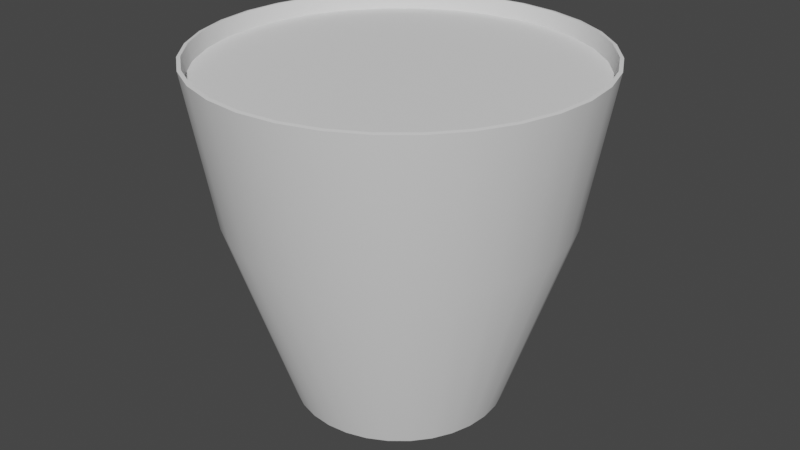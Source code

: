 # Source: bucket_noHandle.blend  (saved by Blender 3.4.6; exported with 4.5.12 LTS)
import bpy
from mathutils import Matrix  # noqa: F401  (used for matrix-valued properties, if any)

bpy.ops.wm.read_factory_settings(use_empty=True)
scene = bpy.context.scene
scene.name = 'Scene'

# ---- collections
col_collection = bpy.data.collections.new('Collection'); scene.collection.children.link(col_collection)

# ---- node groups
ng_auto_smooth = bpy.data.node_groups.new('Auto Smooth', 'GeometryNodeTree')
_s = ng_auto_smooth.interface.new_socket(name='Geometry', in_out='OUTPUT', socket_type='NodeSocketGeometry')
_s = ng_auto_smooth.interface.new_socket(name='Geometry', in_out='INPUT', socket_type='NodeSocketGeometry')
_s = ng_auto_smooth.interface.new_socket(name='Angle', in_out='INPUT', socket_type='NodeSocketFloat')
_s.subtype = 'ANGLE'
_s.min_value = 0.0
_s.max_value = 3.142
ng_auto_smooth.is_modifier = True
_N = ng_auto_smooth.nodes; _L = ng_auto_smooth.links
n0 = _N.new('NodeGroupOutput'); n0.name = 'Group Output'; n0.location = (480, -100)
n1 = _N.new('NodeGroupInput'); n1.name = 'Group Input'; n1.location = (-420, -300)
n2 = _N.new('NodeGroupInput'); n2.name = 'Group Input.001'; n2.location = (-60, -100)
n3 = _N.new('GeometryNodeSetShadeSmooth'); n3.name = 'Set Shade Smooth'; n3.location = (120, -100)
n3.domain = 'EDGE'
n4 = _N.new('GeometryNodeSetShadeSmooth'); n4.name = 'Set Shade Smooth.001'; n4.location = (300, -100)
n5 = _N.new('GeometryNodeInputMeshEdgeAngle'); n5.name = 'Edge Angle'; n5.location = (-420, -220)
n6 = _N.new('GeometryNodeInputEdgeSmooth'); n6.name = 'Is Edge Smooth'; n6.location = (-60, -160)
n7 = _N.new('GeometryNodeInputShadeSmooth'); n7.name = 'Is Face Smooth'; n7.location = (-240, -340)
n8 = _N.new('FunctionNodeBooleanMath'); n8.name = 'Boolean Math'; n8.location = (-60, -220)
n9 = _N.new('FunctionNodeCompare'); n9.name = 'Compare'; n9.location = (-240, -180)
n9.operation = 'LESS_EQUAL'
_L.new(n5.outputs[0], n9.inputs[0])
_L.new(n4.outputs[0], n0.inputs[0])
_L.new(n1.outputs[1], n9.inputs[1])
_L.new(n9.outputs[0], n8.inputs[0])
_L.new(n7.outputs[0], n8.inputs[1])
_L.new(n2.outputs[0], n3.inputs[0])
_L.new(n6.outputs[0], n3.inputs[1])
_L.new(n3.outputs[0], n4.inputs[0])
_L.new(n8.outputs[0], n3.inputs[2])
n0.is_active_output = True

# ---- world
world_world = bpy.data.worlds.new('World'); scene.world = world_world
world_world.use_nodes = True; world_world.node_tree.nodes.clear()
_N = world_world.node_tree.nodes; _L = world_world.node_tree.links
n0 = _N.new('ShaderNodeOutputWorld'); n0.name = 'World Output'; n0.location = (300, 300)
n1 = _N.new('ShaderNodeBackground'); n1.name = 'Background'; n1.location = (10, 300)
n1.inputs[0].default_value = (0.05088, 0.05088, 0.05088, 1.0)
_L.new(n1.outputs[0], n0.inputs[0])
n0.is_active_output = True
world_world.color = (0.05088, 0.05088, 0.05088)
world_world.use_sun_shadow = False
world_world.sun_shadow_jitter_overblur = 0.0

# ---- meshes
me_circle = bpy.data.meshes.new('Circle')
me_circle.from_pydata([(-5.123e-09, 0.5769, 0.0), (-0.1125, 0.5658, 0.0), (-0.2208, 0.533, 0.0), (-0.3205, 0.4797, 0.0), (-0.4079, 0.4079, 0.0), (-0.4797, 0.3205, 0.0), (-0.533, 0.2208, 0.0), (-0.5658, 0.1125, 0.0), (-0.5769, 6.305e-09, 0.0), (-0.5658, -0.1125, 0.0), (-0.533, -0.2208, 0.0), (-0.4797, -0.3205, 0.0), (-0.4079, -0.4079, 0.0), (-0.3205, -0.4797, 0.0), (-0.2208, -0.533, 0.0), (-0.1125, -0.5658, 0.0), (-5.123e-09, -0.5769, 0.0), (0.1125, -0.5658, 0.0), (0.2208, -0.533, 0.0), (0.3205, -0.4797, 0.0), (0.4079, -0.4079, 0.0), (0.4797, -0.3205, 0.0), (0.533, -0.2208, 0.0), (0.5658, -0.1125, 0.0), (0.5769, 6.305e-09, 0.0), (0.5658, 0.1125, 0.0), (0.533, 0.2208, 0.0), (0.4797, 0.3205, 0.0), (0.4079, 0.4079, 0.0), (0.3205, 0.4797, 0.0), (0.2208, 0.533, 0.0), (0.1125, 0.5658, 0.0), (6.855e-10, 1.057, 1.876), (-0.2061, 1.036, 1.876), (-0.4044, 0.9762, 1.876), (-0.587, 0.8785, 1.876), (-0.7471, 0.7471, 1.876), (-0.8785, 0.587, 1.876), (-0.9762, 0.4044, 1.876), (-1.036, 0.2061, 1.876), (-1.057, -8.437e-10, 1.876), (-1.036, -0.2061, 1.876), (-0.9762, -0.4044, 1.876), (-0.8785, -0.587, 1.876), (-0.7471, -0.7471, 1.876), (-0.587, -0.8785, 1.876), (-0.4044, -0.9762, 1.876), (-0.2061, -1.036, 1.876), (6.855e-10, -1.057, 1.876), (0.2061, -1.036, 1.876), (0.4044, -0.9762, 1.876), (0.587, -0.8785, 1.876), (0.7471, -0.7471, 1.876), (0.8785, -0.587, 1.876), (0.9762, -0.4044, 1.876), (1.036, -0.2061, 1.876), (1.057, -8.437e-10, 1.876), (1.036, 0.2061, 1.876), (0.9762, 0.4044, 1.876), (0.8785, 0.587, 1.876), (0.7471, 0.7471, 1.876), (0.587, 0.8785, 1.876), (0.4044, 0.9762, 1.876), (0.2061, 1.036, 1.876), (-0.6494, -0.6494, 1.049), (-0.5102, -0.7636, 1.049), (0.8485, 0.3515, 1.049), (0.7636, 0.5102, 1.049), (-0.3515, -0.8485, 1.049), (-2.791e-09, 0.9184, 1.049), (-0.1792, 0.9007, 1.049), (0.6494, 0.6494, 1.049), (-0.1792, -0.9007, 1.049), (-0.3515, 0.8485, 1.049), (0.5102, 0.7636, 1.049), (-2.791e-09, -0.9184, 1.049), (-0.5102, 0.7636, 1.049), (0.3515, 0.8485, 1.049), (0.1792, -0.9007, 1.049), (-0.6494, 0.6494, 1.049), (0.1792, 0.9007, 1.049), (0.3515, -0.8485, 1.049), (-0.7636, 0.5102, 1.049), (0.5102, -0.7636, 1.049), (-0.8485, 0.3515, 1.049), (0.6494, -0.6494, 1.049), (-0.9007, 0.1792, 1.049), (0.7636, -0.5102, 1.049), (-0.9184, 2.298e-09, 1.049), (0.8485, -0.3515, 1.049), (-0.9007, -0.1792, 1.049), (0.9007, -0.1792, 1.049), (-0.8485, -0.3515, 1.049), (0.9184, 2.298e-09, 1.049), (-0.7636, -0.5102, 1.049), (0.9007, 0.1792, 1.049)], [], [(65, 64, 44, 45), (67, 66, 58, 59), (68, 65, 45, 46), (70, 69, 32, 33), (71, 67, 59, 60), (72, 68, 46, 47), (73, 70, 33, 34), (74, 71, 60, 61), (75, 72, 47, 48), (76, 73, 34, 35), (77, 74, 61, 62), (78, 75, 48, 49), (79, 76, 35, 36), (80, 77, 62, 63), (81, 78, 49, 50), (82, 79, 36, 37), (69, 80, 63, 32), (83, 81, 50, 51), (84, 82, 37, 38), (85, 83, 51, 52), (86, 84, 38, 39), (87, 85, 52, 53), (88, 86, 39, 40), (89, 87, 53, 54), (90, 88, 40, 41), (91, 89, 54, 55), (92, 90, 41, 42), (93, 91, 55, 56), (94, 92, 42, 43), (95, 93, 56, 57), (64, 94, 43, 44), (66, 95, 57, 58), (1, 2, 3, 4, 5, 6, 7, 8, 9, 10, 11, 12, 13, 14, 15, 16, 17, 18, 19, 20, 21, 22, 23, 24, 25, 26, 27, 28, 29, 30, 31, 0), (26, 25, 95, 66), (12, 11, 94, 64), (25, 24, 93, 95), (11, 10, 92, 94), (24, 23, 91, 93), (10, 9, 90, 92), (23, 22, 89, 91), (9, 8, 88, 90), (22, 21, 87, 89), (8, 7, 86, 88), (21, 20, 85, 87), (7, 6, 84, 86), (20, 19, 83, 85), (6, 5, 82, 84), (19, 18, 81, 83), (0, 31, 80, 69), (5, 4, 79, 82), (18, 17, 78, 81), (31, 30, 77, 80), (4, 3, 76, 79), (17, 16, 75, 78), (30, 29, 74, 77), (3, 2, 73, 76), (16, 15, 72, 75), (29, 28, 71, 74), (2, 1, 70, 73), (15, 14, 68, 72), (28, 27, 67, 71), (1, 0, 69, 70), (14, 13, 65, 68), (27, 26, 66, 67), (13, 12, 64, 65)])
me_circle.polygons.foreach_set('use_smooth', [True] * 65)
_uv = me_circle.uv_layers.new(name='UVMap')
_uv.uv.foreach_set('vector', [0.0, 0.0, 0.0, 0.0, 0.0, 0.0, 0.0, 0.0, 0.0, 0.0, 0.0, 0.0, 0.0, 0.0, 0.0, 0.0, 0.0, 0.0, 0.0, 0.0, 0.0, 0.0, 0.0, 0.0, 0.0, 0.0, 0.0, 0.0, 0.0, 0.0, 0.0, 0.0, 0.0, 0.0, 0.0, 0.0, 0.0, 0.0, 0.0, 0.0, 0.0, 0.0, 0.0, 0.0, 0.0, 0.0, 0.0, 0.0, 0.0, 0.0, 0.0, 0.0, 0.0, 0.0, 0.0, 0.0, 0.0, 0.0, 0.0, 0.0, 0.0, 0.0, 0.0, 0.0, 0.0, 0.0, 0.0, 0.0, 0.0, 0.0, 0.0, 0.0, 0.0, 0.0, 0.0, 0.0, 0.0, 0.0, 0.0, 0.0, 0.0, 0.0, 0.0, 0.0, 0.0, 0.0, 0.0, 0.0, 0.0, 0.0, 0.0, 0.0, 0.0, 0.0, 0.0, 0.0, 0.0, 0.0, 0.0, 0.0, 0.0, 0.0, 0.0, 0.0, 0.0, 0.0, 0.0, 0.0, 0.0, 0.0, 0.0, 0.0, 0.0, 0.0, 0.0, 0.0, 0.0, 0.0, 0.0, 0.0, 0.0, 0.0, 0.0, 0.0, 0.0, 0.0, 0.0, 0.0, 0.0, 0.0, 0.0, 0.0, 0.0, 0.0, 0.0, 0.0, 0.0, 0.0, 0.0, 0.0, 0.0, 0.0, 0.0, 0.0, 0.0, 0.0, 0.0, 0.0, 0.0, 0.0, 0.0, 0.0, 0.0, 0.0, 0.0, 0.0, 0.0, 0.0, 0.0, 0.0, 0.0, 0.0, 0.0, 0.0, 0.0, 0.0, 0.0, 0.0, 0.0, 0.0, 0.0, 0.0, 0.0, 0.0, 0.0, 0.0, 0.0, 0.0, 0.0, 0.0, 0.0, 0.0, 0.0, 0.0, 0.0, 0.0, 0.0, 0.0, 0.0, 0.0, 0.0, 0.0, 0.0, 0.0, 0.0, 0.0, 0.0, 0.0, 0.0, 0.0, 0.0, 0.0, 0.0, 0.0, 0.0, 0.0, 0.0, 0.0, 0.0, 0.0, 0.0, 0.0, 0.0, 0.0, 0.0, 0.0, 0.0, 0.0, 0.0, 0.0, 0.0, 0.0, 0.0, 0.0, 0.0, 0.0, 0.0, 0.0, 0.0, 0.0, 0.0, 0.0, 0.0, 0.0, 0.0, 0.0, 0.0, 0.0, 0.0, 0.0, 0.0, 0.0, 0.0, 0.0, 0.0, 0.0, 0.0, 0.0, 0.0, 0.0, 0.0, 0.0, 0.0, 0.0, 0.0, 0.0, 0.0, 0.0, 0.0, 0.0, 0.0, 0.0, 0.0, 0.0, 0.0, 0.0, 0.0, 0.0, 0.0, 0.0, 0.0, 0.0, 0.0, 0.0, 0.0, 0.0, 0.0, 0.0, 0.0, 0.0, 0.0, 0.0, 0.0, 0.0, 0.0, 0.0, 0.0, 0.0, 0.0, 0.0, 0.0, 0.0, 0.0, 0.0, 0.0, 0.0, 0.0, 0.0, 0.0, 0.0, 0.0, 0.0, 0.0, 0.0, 0.0, 0.0, 0.0, 0.0, 0.0, 0.0, 0.0, 0.0, 0.0, 0.0, 0.0, 0.0, 0.0, 0.0, 0.0, 0.0, 0.0, 0.0, 0.0, 0.0, 0.0, 0.0, 0.0, 0.0, 0.0, 0.0, 0.0, 0.0, 0.0, 0.0, 0.0, 0.0, 0.0, 0.0, 0.0, 0.0, 0.0, 0.0, 0.0, 0.0, 0.0, 0.0, 0.0, 0.0, 0.0, 0.0, 0.0, 0.0, 0.0, 0.0, 0.0, 0.0, 0.0, 0.0, 0.0, 0.0, 0.0, 0.0, 0.0, 0.0, 0.0, 0.0, 0.0, 0.0, 0.0, 0.0, 0.0, 0.0, 0.0, 0.0, 0.0, 0.0, 0.0, 0.0, 0.0, 0.0, 0.0, 0.0, 0.0, 0.0, 0.0, 0.0, 0.0, 0.0, 0.0, 0.0, 0.0, 0.0, 0.0, 0.0, 0.0, 0.0, 0.0, 0.0, 0.0, 0.0, 0.0, 0.0, 0.0, 0.0, 0.0, 0.0, 0.0, 0.0, 0.0, 0.0, 0.0, 0.0, 0.0, 0.0, 0.0, 0.0, 0.0, 0.0, 0.0, 0.0, 0.0, 0.0, 0.0, 0.0, 0.0, 0.0, 0.0, 0.0, 0.0, 0.0, 0.0, 0.0, 0.0, 0.0, 0.0, 0.0, 0.0, 0.0, 0.0, 0.0, 0.0, 0.0, 0.0, 0.0, 0.0, 0.0, 0.0, 0.0, 0.0, 0.0, 0.0, 0.0, 0.0, 0.0, 0.0, 0.0, 0.0, 0.0, 0.0, 0.0, 0.0, 0.0, 0.0, 0.0, 0.0, 0.0, 0.0, 0.0, 0.0, 0.0, 0.0, 0.0, 0.0, 0.0, 0.0, 0.0, 0.0, 0.0, 0.0, 0.0, 0.0, 0.0, 0.0, 0.0, 0.0, 0.0, 0.0, 0.0, 0.0, 0.0, 0.0, 0.0, 0.0, 0.0, 0.0, 0.0, 0.0, 0.0, 0.0, 0.0, 0.0, 0.0, 0.0, 0.0, 0.0, 0.0, 0.0, 0.0, 0.0, 0.0, 0.0, 0.0, 0.0, 0.0, 0.0, 0.0, 0.0, 0.0, 0.0, 0.0, 0.0, 0.0, 0.0, 0.0, 0.0, 0.0, 0.0, 0.0, 0.0, 0.0, 0.0, 0.0, 0.0, 0.0, 0.0, 0.0, 0.0, 0.0, 0.0, 0.0, 0.0, 0.0, 0.0, 0.0, 0.0, 0.0, 0.0, 0.0, 0.0, 0.0, 0.0, 0.0, 0.0, 0.0, 0.0, 0.0, 0.0, 0.0, 0.0, 0.0, 0.0, 0.0, 0.0, 0.0, 0.0, 0.0, 0.0, 0.0, 0.0, 0.0, 0.0, 0.0, 0.0, 0.0, 0.0, 0.0])
me_circle.update()
me_circle_001 = bpy.data.meshes.new('Circle.001')
me_circle_001.from_pydata([(0.0, 0.0, 0.0), (0.0, 1.0, 0.0), (-0.1951, 0.9808, 0.0), (-0.3827, 0.9239, 0.0), (-0.5556, 0.8315, 0.0), (-0.7071, 0.7071, 0.0), (-0.8315, 0.5556, 0.0), (-0.9239, 0.3827, 0.0), (-0.9808, 0.1951, 0.0), (-1.0, 0.0, 0.0), (-0.9808, -0.1951, 0.0), (-0.9239, -0.3827, 0.0), (-0.8315, -0.5556, 0.0), (-0.7071, -0.7071, 0.0), (-0.5556, -0.8315, 0.0), (-0.3827, -0.9239, 0.0), (-0.1951, -0.9808, 0.0), (0.0, -1.0, 0.0), (0.1951, -0.9808, 0.0), (0.3827, -0.9239, 0.0), (0.5556, -0.8315, 0.0), (0.7071, -0.7071, 0.0), (0.8315, -0.5556, 0.0), (0.9239, -0.3827, 0.0), (0.9808, -0.1951, 0.0), (1.0, 0.0, 0.0), (0.9808, 0.1951, 0.0), (0.9239, 0.3827, 0.0), (0.8315, 0.5556, 0.0), (0.7071, 0.7071, 0.0), (0.5556, 0.8315, 0.0), (0.3827, 0.9239, 0.0), (0.1951, 0.9808, 0.0), (-0.1463, 0.9856, 0.0), (-0.09755, 0.9904, 0.0), (-0.04877, 0.9952, 0.0), (-0.1463, 0.7356, 0.0), (-0.09755, 0.4904, 0.0), (-0.04877, 0.2452, 0.0), (0.0, 0.25, 0.0), (0.0, 0.5, 0.0), (0.0, 0.75, 0.0), (-0.3358, 0.9381, 0.0), (-0.2889, 0.9523, 0.0), (-0.242, 0.9666, 0.0), (-0.287, 0.6929, 0.0), (-0.1913, 0.4619, 0.0), (-0.09567, 0.231, 0.0), (-0.5123, 0.8546, 0.0), (-0.4691, 0.8777, 0.0), (-0.4259, 0.9008, 0.0), (-0.4167, 0.6236, 0.0), (-0.2778, 0.4157, 0.0), (-0.1389, 0.2079, 0.0), (-0.6692, 0.7382, 0.0), (-0.6313, 0.7693, 0.0), (-0.5935, 0.8004, 0.0), (-0.5303, 0.5303, 0.0), (-0.3536, 0.3536, 0.0), (-0.1768, 0.1768, 0.0), (-0.8004, 0.5935, 0.0), (-0.7693, 0.6313, 0.0), (-0.7382, 0.6692, 0.0), (-0.6236, 0.4167, 0.0), (-0.4157, 0.2778, 0.0), (-0.2079, 0.1389, 0.0), (-0.9008, 0.4259, 0.0), (-0.8777, 0.4691, 0.0), (-0.8546, 0.5123, 0.0), (-0.6929, 0.287, 0.0), (-0.4619, 0.1913, 0.0), (-0.231, 0.09567, 0.0), (-0.9666, 0.242, 0.0), (-0.9523, 0.2889, 0.0), (-0.9381, 0.3358, 0.0), (-0.7356, 0.1463, 0.0), (-0.4904, 0.09755, 0.0), (-0.2452, 0.04877, 0.0), (-0.9952, 0.04877, 0.0), (-0.9904, 0.09755, 0.0), (-0.9856, 0.1463, 0.0), (-0.75, 0.0, 0.0), (-0.5, 0.0, 0.0), (-0.25, 0.0, 0.0), (-0.9856, -0.1463, 0.0), (-0.9904, -0.09755, 0.0), (-0.9952, -0.04877, 0.0), (-0.7356, -0.1463, 0.0), (-0.4904, -0.09755, 0.0), (-0.2452, -0.04877, 0.0), (-0.9381, -0.3358, 0.0), (-0.9523, -0.2889, 0.0), (-0.9666, -0.242, 0.0), (-0.6929, -0.287, 0.0), (-0.4619, -0.1913, 0.0), (-0.231, -0.09567, 0.0), (-0.8546, -0.5123, 0.0), (-0.8777, -0.4691, 0.0), (-0.9008, -0.4259, 0.0), (-0.6236, -0.4167, 0.0), (-0.4157, -0.2778, 0.0), (-0.2079, -0.1389, 0.0), (-0.7382, -0.6692, 0.0), (-0.7693, -0.6313, 0.0), (-0.8004, -0.5935, 0.0), (-0.5303, -0.5303, 0.0), (-0.3536, -0.3536, 0.0), (-0.1768, -0.1768, 0.0), (-0.5935, -0.8004, 0.0), (-0.6313, -0.7693, 0.0), (-0.6692, -0.7382, 0.0), (-0.4167, -0.6236, 0.0), (-0.2778, -0.4157, 0.0), (-0.1389, -0.2079, 0.0), (-0.4259, -0.9008, 0.0), (-0.4691, -0.8777, 0.0), (-0.5123, -0.8546, 0.0), (-0.287, -0.6929, 0.0), (-0.1913, -0.4619, 0.0), (-0.09567, -0.231, 0.0), (-0.242, -0.9666, 0.0), (-0.2889, -0.9523, 0.0), (-0.3358, -0.9381, 0.0), (-0.1463, -0.7356, 0.0), (-0.09755, -0.4904, 0.0), (-0.04877, -0.2452, 0.0), (-0.04877, -0.9952, 0.0), (-0.09755, -0.9904, 0.0), (-0.1463, -0.9856, 0.0), (0.0, -0.75, 0.0), (0.0, -0.5, 0.0), (0.0, -0.25, 0.0), (0.1463, -0.9856, 0.0), (0.09755, -0.9904, 0.0), (0.04877, -0.9952, 0.0), (0.1463, -0.7356, 0.0), (0.09755, -0.4904, 0.0), (0.04877, -0.2452, 0.0), (0.3358, -0.9381, 0.0), (0.2889, -0.9523, 0.0), (0.242, -0.9666, 0.0), (0.287, -0.6929, 0.0), (0.1913, -0.4619, 0.0), (0.09567, -0.231, 0.0), (0.5123, -0.8546, 0.0), (0.4691, -0.8777, 0.0), (0.4259, -0.9008, 0.0), (0.4167, -0.6236, 0.0), (0.2778, -0.4157, 0.0), (0.1389, -0.2079, 0.0), (0.6692, -0.7382, 0.0), (0.6313, -0.7693, 0.0), (0.5935, -0.8004, 0.0), (0.5303, -0.5303, 0.0), (0.3536, -0.3536, 0.0), (0.1768, -0.1768, 0.0), (0.8004, -0.5935, 0.0), (0.7693, -0.6313, 0.0), (0.7382, -0.6692, 0.0), (0.6236, -0.4167, 0.0), (0.4157, -0.2778, 0.0), (0.2079, -0.1389, 0.0), (0.9008, -0.4259, 0.0), (0.8777, -0.4691, 0.0), (0.8546, -0.5123, 0.0), (0.6929, -0.287, 0.0), (0.4619, -0.1913, 0.0), (0.231, -0.09567, 0.0), (0.9666, -0.242, 0.0), (0.9523, -0.2889, 0.0), (0.9381, -0.3358, 0.0), (0.7356, -0.1463, 0.0), (0.4904, -0.09755, 0.0), (0.2452, -0.04877, 0.0), (0.9952, -0.04877, 0.0), (0.9904, -0.09755, 0.0), (0.9856, -0.1463, 0.0), (0.75, 0.0, 0.0), (0.5, 0.0, 0.0), (0.25, 0.0, 0.0), (0.9856, 0.1463, 0.0), (0.9904, 0.09755, 0.0), (0.9952, 0.04877, 0.0), (0.7356, 0.1463, 0.0), (0.4904, 0.09755, 0.0), (0.2452, 0.04877, 0.0), (0.9381, 0.3358, 0.0), (0.9523, 0.2889, 0.0), (0.9666, 0.242, 0.0), (0.6929, 0.287, 0.0), (0.4619, 0.1913, 0.0), (0.231, 0.09567, 0.0), (0.8546, 0.5123, 0.0), (0.8777, 0.4691, 0.0), (0.9008, 0.4259, 0.0), (0.6236, 0.4167, 0.0), (0.4157, 0.2778, 0.0), (0.2079, 0.1389, 0.0), (0.7382, 0.6692, 0.0), (0.7693, 0.6313, 0.0), (0.8004, 0.5935, 0.0), (0.5303, 0.5303, 0.0), (0.3536, 0.3536, 0.0), (0.1768, 0.1768, 0.0), (0.5935, 0.8004, 0.0), (0.6313, 0.7693, 0.0), (0.6692, 0.7382, 0.0), (0.4167, 0.6236, 0.0), (0.2778, 0.4157, 0.0), (0.1389, 0.2079, 0.0), (0.4259, 0.9008, 0.0), (0.4691, 0.8777, 0.0), (0.5123, 0.8546, 0.0), (0.287, 0.6929, 0.0), (0.1913, 0.4619, 0.0), (0.09567, 0.231, 0.0), (0.242, 0.9666, 0.0), (0.2889, 0.9523, 0.0), (0.3358, 0.9381, 0.0), (0.1463, 0.7356, 0.0), (0.09755, 0.4904, 0.0), (0.04877, 0.2452, 0.0), (0.04877, 0.9952, 0.0), (0.09755, 0.9904, 0.0), (0.1463, 0.9856, 0.0), (0.04877, 0.7452, 0.0), (0.04877, 0.4952, 0.0), (0.09755, 0.7404, 0.0), (0.1932, 0.7214, 0.0), (0.1444, 0.4762, 0.0), (0.2401, 0.7071, 0.0), (0.3302, 0.6698, 0.0), (0.2346, 0.4388, 0.0), (0.3735, 0.6467, 0.0), (0.4546, 0.5925, 0.0), (0.3157, 0.3846, 0.0), (0.4924, 0.5614, 0.0), (0.5614, 0.4924, 0.0), (0.3846, 0.3157, 0.0), (0.5925, 0.4546, 0.0), (0.6467, 0.3735, 0.0), (0.4388, 0.2346, 0.0), (0.6698, 0.3302, 0.0), (0.7071, 0.2401, 0.0), (0.4762, 0.1444, 0.0), (0.7214, 0.1932, 0.0), (0.7404, 0.09755, 0.0), (0.4952, 0.04877, 0.0), (0.7452, 0.04877, 0.0), (0.7452, -0.04877, 0.0), (0.4952, -0.04877, 0.0), (0.7404, -0.09755, 0.0), (0.7214, -0.1932, 0.0), (0.4762, -0.1444, 0.0), (0.7071, -0.2401, 0.0), (0.6698, -0.3302, 0.0), (0.4388, -0.2346, 0.0), (0.6467, -0.3735, 0.0), (0.5925, -0.4546, 0.0), (0.3846, -0.3157, 0.0), (0.5614, -0.4924, 0.0), (0.4924, -0.5614, 0.0), (0.3157, -0.3846, 0.0), (0.4546, -0.5925, 0.0), (0.3735, -0.6467, 0.0), (0.2346, -0.4388, 0.0), (0.3302, -0.6698, 0.0), (0.2401, -0.7071, 0.0), (0.1444, -0.4762, 0.0), (0.1932, -0.7214, 0.0), (0.09755, -0.7404, 0.0), (0.04877, -0.4952, 0.0), (0.04877, -0.7452, 0.0), (-0.04877, -0.7452, 0.0), (-0.04877, -0.4952, 0.0), (-0.09755, -0.7404, 0.0), (-0.1932, -0.7214, 0.0), (-0.1444, -0.4762, 0.0), (-0.2401, -0.7071, 0.0), (-0.3302, -0.6698, 0.0), (-0.2346, -0.4388, 0.0), (-0.3735, -0.6467, 0.0), (-0.4546, -0.5925, 0.0), (-0.3157, -0.3846, 0.0), (-0.4924, -0.5614, 0.0), (-0.5614, -0.4924, 0.0), (-0.3846, -0.3157, 0.0), (-0.5925, -0.4546, 0.0), (-0.6467, -0.3735, 0.0), (-0.4388, -0.2346, 0.0), (-0.6698, -0.3302, 0.0), (-0.7071, -0.2401, 0.0), (-0.4762, -0.1444, 0.0), (-0.7214, -0.1932, 0.0), (-0.7404, -0.09755, 0.0), (-0.4952, -0.04877, 0.0), (-0.7452, -0.04877, 0.0), (-0.7452, 0.04877, 0.0), (-0.4952, 0.04877, 0.0), (-0.7404, 0.09755, 0.0), (-0.7214, 0.1932, 0.0), (-0.4762, 0.1444, 0.0), (-0.7071, 0.2401, 0.0), (-0.6698, 0.3302, 0.0), (-0.4388, 0.2346, 0.0), (-0.6467, 0.3735, 0.0), (-0.5925, 0.4546, 0.0), (-0.3846, 0.3157, 0.0), (-0.5614, 0.4924, 0.0), (-0.4924, 0.5614, 0.0), (-0.3157, 0.3846, 0.0), (-0.4546, 0.5925, 0.0), (-0.3735, 0.6467, 0.0), (-0.2346, 0.4388, 0.0), (-0.3302, 0.6698, 0.0), (-0.2401, 0.7071, 0.0), (-0.1444, 0.4762, 0.0), (-0.1932, 0.7214, 0.0), (-0.09755, 0.7404, 0.0), (-0.04877, 0.4952, 0.0), (-0.04877, 0.7452, 0.0)], [], [(0, 39, 38), (0, 38, 47), (0, 47, 53), (0, 53, 59), (0, 59, 65), (0, 65, 71), (0, 71, 77), (0, 77, 83), (0, 83, 89), (0, 89, 95), (0, 95, 101), (0, 101, 107), (0, 107, 113), (0, 113, 119), (0, 119, 125), (0, 125, 131), (0, 131, 137), (0, 137, 143), (0, 143, 149), (0, 149, 155), (0, 155, 161), (0, 161, 167), (0, 167, 173), (0, 173, 179), (0, 179, 185), (0, 185, 191), (0, 191, 197), (0, 197, 203), (0, 203, 209), (0, 209, 215), (0, 215, 221), (0, 221, 39), (41, 222, 1), (40, 225, 41), (39, 226, 40), (41, 225, 222), (225, 223, 222), (40, 226, 225), (226, 227, 225), (225, 227, 223), (227, 224, 223), (39, 221, 226), (221, 220, 226), (226, 220, 227), (220, 219, 227), (227, 219, 224), (219, 32, 224), (219, 216, 32), (220, 228, 219), (221, 229, 220), (219, 228, 216), (228, 217, 216), (220, 229, 228), (229, 230, 228), (228, 230, 217), (230, 218, 217), (221, 215, 229), (215, 214, 229), (229, 214, 230), (214, 213, 230), (230, 213, 218), (213, 31, 218), (213, 210, 31), (214, 231, 213), (215, 232, 214), (213, 231, 210), (231, 211, 210), (214, 232, 231), (232, 233, 231), (231, 233, 211), (233, 212, 211), (215, 209, 232), (209, 208, 232), (232, 208, 233), (208, 207, 233), (233, 207, 212), (207, 30, 212), (207, 204, 30), (208, 234, 207), (209, 235, 208), (207, 234, 204), (234, 205, 204), (208, 235, 234), (235, 236, 234), (234, 236, 205), (236, 206, 205), (209, 203, 235), (203, 202, 235), (235, 202, 236), (202, 201, 236), (236, 201, 206), (201, 29, 206), (201, 198, 29), (202, 237, 201), (203, 238, 202), (201, 237, 198), (237, 199, 198), (202, 238, 237), (238, 239, 237), (237, 239, 199), (239, 200, 199), (203, 197, 238), (197, 196, 238), (238, 196, 239), (196, 195, 239), (239, 195, 200), (195, 28, 200), (195, 192, 28), (196, 240, 195), (197, 241, 196), (195, 240, 192), (240, 193, 192), (196, 241, 240), (241, 242, 240), (240, 242, 193), (242, 194, 193), (197, 191, 241), (191, 190, 241), (241, 190, 242), (190, 189, 242), (242, 189, 194), (189, 27, 194), (189, 186, 27), (190, 243, 189), (191, 244, 190), (189, 243, 186), (243, 187, 186), (190, 244, 243), (244, 245, 243), (243, 245, 187), (245, 188, 187), (191, 185, 244), (185, 184, 244), (244, 184, 245), (184, 183, 245), (245, 183, 188), (183, 26, 188), (183, 180, 26), (184, 246, 183), (185, 247, 184), (183, 246, 180), (246, 181, 180), (184, 247, 246), (247, 248, 246), (246, 248, 181), (248, 182, 181), (185, 179, 247), (179, 178, 247), (247, 178, 248), (178, 177, 248), (248, 177, 182), (177, 25, 182), (177, 174, 25), (178, 249, 177), (179, 250, 178), (177, 249, 174), (249, 175, 174), (178, 250, 249), (250, 251, 249), (249, 251, 175), (251, 176, 175), (179, 173, 250), (173, 172, 250), (250, 172, 251), (172, 171, 251), (251, 171, 176), (171, 24, 176), (171, 168, 24), (172, 252, 171), (173, 253, 172), (171, 252, 168), (252, 169, 168), (172, 253, 252), (253, 254, 252), (252, 254, 169), (254, 170, 169), (173, 167, 253), (167, 166, 253), (253, 166, 254), (166, 165, 254), (254, 165, 170), (165, 23, 170), (165, 162, 23), (166, 255, 165), (167, 256, 166), (165, 255, 162), (255, 163, 162), (166, 256, 255), (256, 257, 255), (255, 257, 163), (257, 164, 163), (167, 161, 256), (161, 160, 256), (256, 160, 257), (160, 159, 257), (257, 159, 164), (159, 22, 164), (159, 156, 22), (160, 258, 159), (161, 259, 160), (159, 258, 156), (258, 157, 156), (160, 259, 258), (259, 260, 258), (258, 260, 157), (260, 158, 157), (161, 155, 259), (155, 154, 259), (259, 154, 260), (154, 153, 260), (260, 153, 158), (153, 21, 158), (153, 150, 21), (154, 261, 153), (155, 262, 154), (153, 261, 150), (261, 151, 150), (154, 262, 261), (262, 263, 261), (261, 263, 151), (263, 152, 151), (155, 149, 262), (149, 148, 262), (262, 148, 263), (148, 147, 263), (263, 147, 152), (147, 20, 152), (147, 144, 20), (148, 264, 147), (149, 265, 148), (147, 264, 144), (264, 145, 144), (148, 265, 264), (265, 266, 264), (264, 266, 145), (266, 146, 145), (149, 143, 265), (143, 142, 265), (265, 142, 266), (142, 141, 266), (266, 141, 146), (141, 19, 146), (141, 138, 19), (142, 267, 141), (143, 268, 142), (141, 267, 138), (267, 139, 138), (142, 268, 267), (268, 269, 267), (267, 269, 139), (269, 140, 139), (143, 137, 268), (137, 136, 268), (268, 136, 269), (136, 135, 269), (269, 135, 140), (135, 18, 140), (135, 132, 18), (136, 270, 135), (137, 271, 136), (135, 270, 132), (270, 133, 132), (136, 271, 270), (271, 272, 270), (270, 272, 133), (272, 134, 133), (137, 131, 271), (131, 130, 271), (271, 130, 272), (130, 129, 272), (272, 129, 134), (129, 17, 134), (129, 126, 17), (130, 273, 129), (131, 274, 130), (129, 273, 126), (273, 127, 126), (130, 274, 273), (274, 275, 273), (273, 275, 127), (275, 128, 127), (131, 125, 274), (125, 124, 274), (274, 124, 275), (124, 123, 275), (275, 123, 128), (123, 16, 128), (123, 120, 16), (124, 276, 123), (125, 277, 124), (123, 276, 120), (276, 121, 120), (124, 277, 276), (277, 278, 276), (276, 278, 121), (278, 122, 121), (125, 119, 277), (119, 118, 277), (277, 118, 278), (118, 117, 278), (278, 117, 122), (117, 15, 122), (117, 114, 15), (118, 279, 117), (119, 280, 118), (117, 279, 114), (279, 115, 114), (118, 280, 279), (280, 281, 279), (279, 281, 115), (281, 116, 115), (119, 113, 280), (113, 112, 280), (280, 112, 281), (112, 111, 281), (281, 111, 116), (111, 14, 116), (111, 108, 14), (112, 282, 111), (113, 283, 112), (111, 282, 108), (282, 109, 108), (112, 283, 282), (283, 284, 282), (282, 284, 109), (284, 110, 109), (113, 107, 283), (107, 106, 283), (283, 106, 284), (106, 105, 284), (284, 105, 110), (105, 13, 110), (105, 102, 13), (106, 285, 105), (107, 286, 106), (105, 285, 102), (285, 103, 102), (106, 286, 285), (286, 287, 285), (285, 287, 103), (287, 104, 103), (107, 101, 286), (101, 100, 286), (286, 100, 287), (100, 99, 287), (287, 99, 104), (99, 12, 104), (99, 96, 12), (100, 288, 99), (101, 289, 100), (99, 288, 96), (288, 97, 96), (100, 289, 288), (289, 290, 288), (288, 290, 97), (290, 98, 97), (101, 95, 289), (95, 94, 289), (289, 94, 290), (94, 93, 290), (290, 93, 98), (93, 11, 98), (93, 90, 11), (94, 291, 93), (95, 292, 94), (93, 291, 90), (291, 91, 90), (94, 292, 291), (292, 293, 291), (291, 293, 91), (293, 92, 91), (95, 89, 292), (89, 88, 292), (292, 88, 293), (88, 87, 293), (293, 87, 92), (87, 10, 92), (87, 84, 10), (88, 294, 87), (89, 295, 88), (87, 294, 84), (294, 85, 84), (88, 295, 294), (295, 296, 294), (294, 296, 85), (296, 86, 85), (89, 83, 295), (83, 82, 295), (295, 82, 296), (82, 81, 296), (296, 81, 86), (81, 9, 86), (81, 78, 9), (82, 297, 81), (83, 298, 82), (81, 297, 78), (297, 79, 78), (82, 298, 297), (298, 299, 297), (297, 299, 79), (299, 80, 79), (83, 77, 298), (77, 76, 298), (298, 76, 299), (76, 75, 299), (299, 75, 80), (75, 8, 80), (75, 72, 8), (76, 300, 75), (77, 301, 76), (75, 300, 72), (300, 73, 72), (76, 301, 300), (301, 302, 300), (300, 302, 73), (302, 74, 73), (77, 71, 301), (71, 70, 301), (301, 70, 302), (70, 69, 302), (302, 69, 74), (69, 7, 74), (69, 66, 7), (70, 303, 69), (71, 304, 70), (69, 303, 66), (303, 67, 66), (70, 304, 303), (304, 305, 303), (303, 305, 67), (305, 68, 67), (71, 65, 304), (65, 64, 304), (304, 64, 305), (64, 63, 305), (305, 63, 68), (63, 6, 68), (63, 60, 6), (64, 306, 63), (65, 307, 64), (63, 306, 60), (306, 61, 60), (64, 307, 306), (307, 308, 306), (306, 308, 61), (308, 62, 61), (65, 59, 307), (59, 58, 307), (307, 58, 308), (58, 57, 308), (308, 57, 62), (57, 5, 62), (57, 54, 5), (58, 309, 57), (59, 310, 58), (57, 309, 54), (309, 55, 54), (58, 310, 309), (310, 311, 309), (309, 311, 55), (311, 56, 55), (59, 53, 310), (53, 52, 310), (310, 52, 311), (52, 51, 311), (311, 51, 56), (51, 4, 56), (51, 48, 4), (52, 312, 51), (53, 313, 52), (51, 312, 48), (312, 49, 48), (52, 313, 312), (313, 314, 312), (312, 314, 49), (314, 50, 49), (53, 47, 313), (47, 46, 313), (313, 46, 314), (46, 45, 314), (314, 45, 50), (45, 3, 50), (45, 42, 3), (46, 315, 45), (47, 316, 46), (45, 315, 42), (315, 43, 42), (46, 316, 315), (316, 317, 315), (315, 317, 43), (317, 44, 43), (47, 38, 316), (38, 37, 316), (316, 37, 317), (37, 36, 317), (317, 36, 44), (36, 2, 44), (36, 33, 2), (37, 318, 36), (38, 319, 37), (36, 318, 33), (318, 34, 33), (37, 319, 318), (319, 320, 318), (318, 320, 34), (320, 35, 34), (38, 39, 319), (39, 40, 319), (319, 40, 320), (40, 41, 320), (320, 41, 35), (41, 1, 35)])
_uv = me_circle_001.uv_layers.new(name='UVMap')
_uv.uv.foreach_set('vector', [0.5, 0.5, 0.5, 0.625, 0.4756, 0.6226, 0.5, 0.5, 0.4756, 0.6226, 0.4522, 0.6155, 0.5, 0.5, 0.4522, 0.6155, 0.4306, 0.6039, 0.5, 0.5, 0.4306, 0.6039, 0.4116, 0.5884, 0.5, 0.5, 0.4116, 0.5884, 0.3961, 0.5694, 0.5, 0.5, 0.3961, 0.5694, 0.3845, 0.5478, 0.5, 0.5, 0.3845, 0.5478, 0.3774, 0.5244, 0.5, 0.5, 0.3774, 0.5244, 0.375, 0.5, 0.5, 0.5, 0.375, 0.5, 0.3774, 0.4756, 0.5, 0.5, 0.3774, 0.4756, 0.3845, 0.4522, 0.5, 0.5, 0.3845, 0.4522, 0.3961, 0.4306, 0.5, 0.5, 0.3961, 0.4306, 0.4116, 0.4116, 0.5, 0.5, 0.4116, 0.4116, 0.4306, 0.3961, 0.5, 0.5, 0.4306, 0.3961, 0.4522, 0.3845, 0.5, 0.5, 0.4522, 0.3845, 0.4756, 0.3774, 0.5, 0.5, 0.4756, 0.3774, 0.5, 0.375, 0.5, 0.5, 0.5, 0.375, 0.5244, 0.3774, 0.5, 0.5, 0.5244, 0.3774, 0.5478, 0.3845, 0.5, 0.5, 0.5478, 0.3845, 0.5694, 0.3961, 0.5, 0.5, 0.5694, 0.3961, 0.5884, 0.4116, 0.5, 0.5, 0.5884, 0.4116, 0.6039, 0.4306, 0.5, 0.5, 0.6039, 0.4306, 0.6155, 0.4522, 0.5, 0.5, 0.6155, 0.4522, 0.6226, 0.4756, 0.5, 0.5, 0.6226, 0.4756, 0.625, 0.5, 0.5, 0.5, 0.625, 0.5, 0.6226, 0.5244, 0.5, 0.5, 0.6226, 0.5244, 0.6155, 0.5478, 0.5, 0.5, 0.6155, 0.5478, 0.6039, 0.5694, 0.5, 0.5, 0.6039, 0.5694, 0.5884, 0.5884, 0.5, 0.5, 0.5884, 0.5884, 0.5694, 0.6039, 0.5, 0.5, 0.5694, 0.6039, 0.5478, 0.6155, 0.5, 0.5, 0.5478, 0.6155, 0.5244, 0.6226, 0.5, 0.5, 0.5244, 0.6226, 0.5, 0.625, 0.5, 0.875, 0.5244, 0.9976, 0.5, 1.0, 0.5, 0.75, 0.5244, 0.8726, 0.5, 0.875, 0.5, 0.625, 0.5244, 0.7476, 0.5, 0.75, 0.5, 0.875, 0.5244, 0.8726, 0.5244, 0.9976, 0.5244, 0.8726, 0.5488, 0.9952, 0.5244, 0.9976, 0.5, 0.75, 0.5244, 0.7476, 0.5244, 0.8726, 0.5244, 0.7476, 0.5488, 0.8702, 0.5244, 0.8726, 0.5244, 0.8726, 0.5488, 0.8702, 0.5488, 0.9952, 0.5488, 0.8702, 0.5732, 0.9928, 0.5488, 0.9952, 0.5, 0.625, 0.5244, 0.6226, 0.5244, 0.7476, 0.5244, 0.6226, 0.5488, 0.7452, 0.5244, 0.7476, 0.5244, 0.7476, 0.5488, 0.7452, 0.5488, 0.8702, 0.5488, 0.7452, 0.5732, 0.8678, 0.5488, 0.8702, 0.5488, 0.8702, 0.5732, 0.8678, 0.5732, 0.9928, 0.5732, 0.8678, 0.5975, 0.9904, 0.5732, 0.9928, 0.5732, 0.8678, 0.621, 0.9833, 0.5975, 0.9904, 0.5488, 0.7452, 0.5966, 0.8607, 0.5732, 0.8678, 0.5244, 0.6226, 0.5722, 0.7381, 0.5488, 0.7452, 0.5732, 0.8678, 0.5966, 0.8607, 0.621, 0.9833, 0.5966, 0.8607, 0.6444, 0.9762, 0.621, 0.9833, 0.5488, 0.7452, 0.5722, 0.7381, 0.5966, 0.8607, 0.5722, 0.7381, 0.6201, 0.8536, 0.5966, 0.8607, 0.5966, 0.8607, 0.6201, 0.8536, 0.6444, 0.9762, 0.6201, 0.8536, 0.6679, 0.9691, 0.6444, 0.9762, 0.5244, 0.6226, 0.5478, 0.6155, 0.5722, 0.7381, 0.5478, 0.6155, 0.5957, 0.731, 0.5722, 0.7381, 0.5722, 0.7381, 0.5957, 0.731, 0.6201, 0.8536, 0.5957, 0.731, 0.6435, 0.8465, 0.6201, 0.8536, 0.6201, 0.8536, 0.6435, 0.8465, 0.6679, 0.9691, 0.6435, 0.8465, 0.6913, 0.9619, 0.6679, 0.9691, 0.6435, 0.8465, 0.713, 0.9504, 0.6913, 0.9619, 0.5957, 0.731, 0.6651, 0.8349, 0.6435, 0.8465, 0.5478, 0.6155, 0.6173, 0.7194, 0.5957, 0.731, 0.6435, 0.8465, 0.6651, 0.8349, 0.713, 0.9504, 0.6651, 0.8349, 0.7346, 0.9388, 0.713, 0.9504, 0.5957, 0.731, 0.6173, 0.7194, 0.6651, 0.8349, 0.6173, 0.7194, 0.6867, 0.8234, 0.6651, 0.8349, 0.6651, 0.8349, 0.6867, 0.8234, 0.7346, 0.9388, 0.6867, 0.8234, 0.7562, 0.9273, 0.7346, 0.9388, 0.5478, 0.6155, 0.5694, 0.6039, 0.6173, 0.7194, 0.5694, 0.6039, 0.6389, 0.7079, 0.6173, 0.7194, 0.6173, 0.7194, 0.6389, 0.7079, 0.6867, 0.8234, 0.6389, 0.7079, 0.7083, 0.8118, 0.6867, 0.8234, 0.6867, 0.8234, 0.7083, 0.8118, 0.7562, 0.9273, 0.7083, 0.8118, 0.7778, 0.9157, 0.7562, 0.9273, 0.7083, 0.8118, 0.7967, 0.9002, 0.7778, 0.9157, 0.6389, 0.7079, 0.7273, 0.7963, 0.7083, 0.8118, 0.5694, 0.6039, 0.6578, 0.6923, 0.6389, 0.7079, 0.7083, 0.8118, 0.7273, 0.7963, 0.7967, 0.9002, 0.7273, 0.7963, 0.8157, 0.8846, 0.7967, 0.9002, 0.6389, 0.7079, 0.6578, 0.6923, 0.7273, 0.7963, 0.6578, 0.6923, 0.7462, 0.7807, 0.7273, 0.7963, 0.7273, 0.7963, 0.7462, 0.7807, 0.8157, 0.8846, 0.7462, 0.7807, 0.8346, 0.8691, 0.8157, 0.8846, 0.5694, 0.6039, 0.5884, 0.5884, 0.6578, 0.6923, 0.5884, 0.5884, 0.6768, 0.6768, 0.6578, 0.6923, 0.6578, 0.6923, 0.6768, 0.6768, 0.7462, 0.7807, 0.6768, 0.6768, 0.7652, 0.7652, 0.7462, 0.7807, 0.7462, 0.7807, 0.7652, 0.7652, 0.8346, 0.8691, 0.7652, 0.7652, 0.8536, 0.8536, 0.8346, 0.8691, 0.7652, 0.7652, 0.8691, 0.8346, 0.8536, 0.8536, 0.6768, 0.6768, 0.7807, 0.7462, 0.7652, 0.7652, 0.5884, 0.5884, 0.6923, 0.6578, 0.6768, 0.6768, 0.7652, 0.7652, 0.7807, 0.7462, 0.8691, 0.8346, 0.7807, 0.7462, 0.8846, 0.8157, 0.8691, 0.8346, 0.6768, 0.6768, 0.6923, 0.6578, 0.7807, 0.7462, 0.6923, 0.6578, 0.7963, 0.7273, 0.7807, 0.7462, 0.7807, 0.7462, 0.7963, 0.7273, 0.8846, 0.8157, 0.7963, 0.7273, 0.9002, 0.7967, 0.8846, 0.8157, 0.5884, 0.5884, 0.6039, 0.5694, 0.6923, 0.6578, 0.6039, 0.5694, 0.7079, 0.6389, 0.6923, 0.6578, 0.6923, 0.6578, 0.7079, 0.6389, 0.7963, 0.7273, 0.7079, 0.6389, 0.8118, 0.7083, 0.7963, 0.7273, 0.7963, 0.7273, 0.8118, 0.7083, 0.9002, 0.7967, 0.8118, 0.7083, 0.9157, 0.7778, 0.9002, 0.7967, 0.8118, 0.7083, 0.9273, 0.7562, 0.9157, 0.7778, 0.7079, 0.6389, 0.8234, 0.6867, 0.8118, 0.7083, 0.6039, 0.5694, 0.7194, 0.6173, 0.7079, 0.6389, 0.8118, 0.7083, 0.8234, 0.6867, 0.9273, 0.7562, 0.8234, 0.6867, 0.9388, 0.7346, 0.9273, 0.7562, 0.7079, 0.6389, 0.7194, 0.6173, 0.8234, 0.6867, 0.7194, 0.6173, 0.8349, 0.6651, 0.8234, 0.6867, 0.8234, 0.6867, 0.8349, 0.6651, 0.9388, 0.7346, 0.8349, 0.6651, 0.9504, 0.713, 0.9388, 0.7346, 0.6039, 0.5694, 0.6155, 0.5478, 0.7194, 0.6173, 0.6155, 0.5478, 0.731, 0.5957, 0.7194, 0.6173, 0.7194, 0.6173, 0.731, 0.5957, 0.8349, 0.6651, 0.731, 0.5957, 0.8465, 0.6435, 0.8349, 0.6651, 0.8349, 0.6651, 0.8465, 0.6435, 0.9504, 0.713, 0.8465, 0.6435, 0.9619, 0.6913, 0.9504, 0.713, 0.8465, 0.6435, 0.9691, 0.6679, 0.9619, 0.6913, 0.731, 0.5957, 0.8536, 0.6201, 0.8465, 0.6435, 0.6155, 0.5478, 0.7381, 0.5722, 0.731, 0.5957, 0.8465, 0.6435, 0.8536, 0.6201, 0.9691, 0.6679, 0.8536, 0.6201, 0.9762, 0.6444, 0.9691, 0.6679, 0.731, 0.5957, 0.7381, 0.5722, 0.8536, 0.6201, 0.7381, 0.5722, 0.8607, 0.5966, 0.8536, 0.6201, 0.8536, 0.6201, 0.8607, 0.5966, 0.9762, 0.6444, 0.8607, 0.5966, 0.9833, 0.621, 0.9762, 0.6444, 0.6155, 0.5478, 0.6226, 0.5244, 0.7381, 0.5722, 0.6226, 0.5244, 0.7452, 0.5488, 0.7381, 0.5722, 0.7381, 0.5722, 0.7452, 0.5488, 0.8607, 0.5966, 0.7452, 0.5488, 0.8678, 0.5732, 0.8607, 0.5966, 0.8607, 0.5966, 0.8678, 0.5732, 0.9833, 0.621, 0.8678, 0.5732, 0.9904, 0.5975, 0.9833, 0.621, 0.8678, 0.5732, 0.9928, 0.5732, 0.9904, 0.5975, 0.7452, 0.5488, 0.8702, 0.5488, 0.8678, 0.5732, 0.6226, 0.5244, 0.7476, 0.5244, 0.7452, 0.5488, 0.8678, 0.5732, 0.8702, 0.5488, 0.9928, 0.5732, 0.8702, 0.5488, 0.9952, 0.5488, 0.9928, 0.5732, 0.7452, 0.5488, 0.7476, 0.5244, 0.8702, 0.5488, 0.7476, 0.5244, 0.8726, 0.5244, 0.8702, 0.5488, 0.8702, 0.5488, 0.8726, 0.5244, 0.9952, 0.5488, 0.8726, 0.5244, 0.9976, 0.5244, 0.9952, 0.5488, 0.6226, 0.5244, 0.625, 0.5, 0.7476, 0.5244, 0.625, 0.5, 0.75, 0.5, 0.7476, 0.5244, 0.7476, 0.5244, 0.75, 0.5, 0.8726, 0.5244, 0.75, 0.5, 0.875, 0.5, 0.8726, 0.5244, 0.8726, 0.5244, 0.875, 0.5, 0.9976, 0.5244, 0.875, 0.5, 1.0, 0.5, 0.9976, 0.5244, 0.875, 0.5, 0.9976, 0.4756, 1.0, 0.5, 0.75, 0.5, 0.8726, 0.4756, 0.875, 0.5, 0.625, 0.5, 0.7476, 0.4756, 0.75, 0.5, 0.875, 0.5, 0.8726, 0.4756, 0.9976, 0.4756, 0.8726, 0.4756, 0.9952, 0.4512, 0.9976, 0.4756, 0.75, 0.5, 0.7476, 0.4756, 0.8726, 0.4756, 0.7476, 0.4756, 0.8702, 0.4512, 0.8726, 0.4756, 0.8726, 0.4756, 0.8702, 0.4512, 0.9952, 0.4512, 0.8702, 0.4512, 0.9928, 0.4268, 0.9952, 0.4512, 0.625, 0.5, 0.6226, 0.4756, 0.7476, 0.4756, 0.6226, 0.4756, 0.7452, 0.4512, 0.7476, 0.4756, 0.7476, 0.4756, 0.7452, 0.4512, 0.8702, 0.4512, 0.7452, 0.4512, 0.8678, 0.4268, 0.8702, 0.4512, 0.8702, 0.4512, 0.8678, 0.4268, 0.9928, 0.4268, 0.8678, 0.4268, 0.9904, 0.4025, 0.9928, 0.4268, 0.8678, 0.4268, 0.9833, 0.379, 0.9904, 0.4025, 0.7452, 0.4512, 0.8607, 0.4034, 0.8678, 0.4268, 0.6226, 0.4756, 0.7381, 0.4278, 0.7452, 0.4512, 0.8678, 0.4268, 0.8607, 0.4034, 0.9833, 0.379, 0.8607, 0.4034, 0.9762, 0.3556, 0.9833, 0.379, 0.7452, 0.4512, 0.7381, 0.4278, 0.8607, 0.4034, 0.7381, 0.4278, 0.8536, 0.3799, 0.8607, 0.4034, 0.8607, 0.4034, 0.8536, 0.3799, 0.9762, 0.3556, 0.8536, 0.3799, 0.9691, 0.3321, 0.9762, 0.3556, 0.6226, 0.4756, 0.6155, 0.4522, 0.7381, 0.4278, 0.6155, 0.4522, 0.731, 0.4043, 0.7381, 0.4278, 0.7381, 0.4278, 0.731, 0.4043, 0.8536, 0.3799, 0.731, 0.4043, 0.8465, 0.3565, 0.8536, 0.3799, 0.8536, 0.3799, 0.8465, 0.3565, 0.9691, 0.3321, 0.8465, 0.3565, 0.9619, 0.3087, 0.9691, 0.3321, 0.8465, 0.3565, 0.9504, 0.287, 0.9619, 0.3087, 0.731, 0.4043, 0.8349, 0.3349, 0.8465, 0.3565, 0.6155, 0.4522, 0.7194, 0.3827, 0.731, 0.4043, 0.8465, 0.3565, 0.8349, 0.3349, 0.9504, 0.287, 0.8349, 0.3349, 0.9388, 0.2654, 0.9504, 0.287, 0.731, 0.4043, 0.7194, 0.3827, 0.8349, 0.3349, 0.7194, 0.3827, 0.8234, 0.3133, 0.8349, 0.3349, 0.8349, 0.3349, 0.8234, 0.3133, 0.9388, 0.2654, 0.8234, 0.3133, 0.9273, 0.2438, 0.9388, 0.2654, 0.6155, 0.4522, 0.6039, 0.4306, 0.7194, 0.3827, 0.6039, 0.4306, 0.7079, 0.3611, 0.7194, 0.3827, 0.7194, 0.3827, 0.7079, 0.3611, 0.8234, 0.3133, 0.7079, 0.3611, 0.8118, 0.2917, 0.8234, 0.3133, 0.8234, 0.3133, 0.8118, 0.2917, 0.9273, 0.2438, 0.8118, 0.2917, 0.9157, 0.2222, 0.9273, 0.2438, 0.8118, 0.2917, 0.9002, 0.2033, 0.9157, 0.2222, 0.7079, 0.3611, 0.7963, 0.2727, 0.8118, 0.2917, 0.6039, 0.4306, 0.6923, 0.3422, 0.7079, 0.3611, 0.8118, 0.2917, 0.7963, 0.2727, 0.9002, 0.2033, 0.7963, 0.2727, 0.8846, 0.1843, 0.9002, 0.2033, 0.7079, 0.3611, 0.6923, 0.3422, 0.7963, 0.2727, 0.6923, 0.3422, 0.7807, 0.2538, 0.7963, 0.2727, 0.7963, 0.2727, 0.7807, 0.2538, 0.8846, 0.1843, 0.7807, 0.2538, 0.8691, 0.1654, 0.8846, 0.1843, 0.6039, 0.4306, 0.5884, 0.4116, 0.6923, 0.3422, 0.5884, 0.4116, 0.6768, 0.3232, 0.6923, 0.3422, 0.6923, 0.3422, 0.6768, 0.3232, 0.7807, 0.2538, 0.6768, 0.3232, 0.7652, 0.2348, 0.7807, 0.2538, 0.7807, 0.2538, 0.7652, 0.2348, 0.8691, 0.1654, 0.7652, 0.2348, 0.8536, 0.1464, 0.8691, 0.1654, 0.7652, 0.2348, 0.8346, 0.1309, 0.8536, 0.1464, 0.6768, 0.3232, 0.7462, 0.2193, 0.7652, 0.2348, 0.5884, 0.4116, 0.6578, 0.3077, 0.6768, 0.3232, 0.7652, 0.2348, 0.7462, 0.2193, 0.8346, 0.1309, 0.7462, 0.2193, 0.8157, 0.1154, 0.8346, 0.1309, 0.6768, 0.3232, 0.6578, 0.3077, 0.7462, 0.2193, 0.6578, 0.3077, 0.7273, 0.2037, 0.7462, 0.2193, 0.7462, 0.2193, 0.7273, 0.2037, 0.8157, 0.1154, 0.7273, 0.2037, 0.7967, 0.09981, 0.8157, 0.1154, 0.5884, 0.4116, 0.5694, 0.3961, 0.6578, 0.3077, 0.5694, 0.3961, 0.6389, 0.2921, 0.6578, 0.3077, 0.6578, 0.3077, 0.6389, 0.2921, 0.7273, 0.2037, 0.6389, 0.2921, 0.7083, 0.1882, 0.7273, 0.2037, 0.7273, 0.2037, 0.7083, 0.1882, 0.7967, 0.09981, 0.7083, 0.1882, 0.7778, 0.08427, 0.7967, 0.09981, 0.7083, 0.1882, 0.7562, 0.07271, 0.7778, 0.08427, 0.6389, 0.2921, 0.6867, 0.1766, 0.7083, 0.1882, 0.5694, 0.3961, 0.6173, 0.2806, 0.6389, 0.2921, 0.7083, 0.1882, 0.6867, 0.1766, 0.7562, 0.07271, 0.6867, 0.1766, 0.7346, 0.06116, 0.7562, 0.07271, 0.6389, 0.2921, 0.6173, 0.2806, 0.6867, 0.1766, 0.6173, 0.2806, 0.6651, 0.1651, 0.6867, 0.1766, 0.6867, 0.1766, 0.6651, 0.1651, 0.7346, 0.06116, 0.6651, 0.1651, 0.713, 0.04961, 0.7346, 0.06116, 0.5694, 0.3961, 0.5478, 0.3845, 0.6173, 0.2806, 0.5478, 0.3845, 0.5957, 0.269, 0.6173, 0.2806, 0.6173, 0.2806, 0.5957, 0.269, 0.6651, 0.1651, 0.5957, 0.269, 0.6435, 0.1535, 0.6651, 0.1651, 0.6651, 0.1651, 0.6435, 0.1535, 0.713, 0.04961, 0.6435, 0.1535, 0.6913, 0.03806, 0.713, 0.04961, 0.6435, 0.1535, 0.6679, 0.03095, 0.6913, 0.03806, 0.5957, 0.269, 0.6201, 0.1464, 0.6435, 0.1535, 0.5478, 0.3845, 0.5722, 0.2619, 0.5957, 0.269, 0.6435, 0.1535, 0.6201, 0.1464, 0.6679, 0.03095, 0.6201, 0.1464, 0.6444, 0.02383, 0.6679, 0.03095, 0.5957, 0.269, 0.5722, 0.2619, 0.6201, 0.1464, 0.5722, 0.2619, 0.5966, 0.1393, 0.6201, 0.1464, 0.6201, 0.1464, 0.5966, 0.1393, 0.6444, 0.02383, 0.5966, 0.1393, 0.621, 0.01672, 0.6444, 0.02383, 0.5478, 0.3845, 0.5244, 0.3774, 0.5722, 0.2619, 0.5244, 0.3774, 0.5488, 0.2548, 0.5722, 0.2619, 0.5722, 0.2619, 0.5488, 0.2548, 0.5966, 0.1393, 0.5488, 0.2548, 0.5732, 0.1322, 0.5966, 0.1393, 0.5966, 0.1393, 0.5732, 0.1322, 0.621, 0.01672, 0.5732, 0.1322, 0.5975, 0.009607, 0.621, 0.01672, 0.5732, 0.1322, 0.5732, 0.007206, 0.5975, 0.009607, 0.5488, 0.2548, 0.5488, 0.1298, 0.5732, 0.1322, 0.5244, 0.3774, 0.5244, 0.2524, 0.5488, 0.2548, 0.5732, 0.1322, 0.5488, 0.1298, 0.5732, 0.007206, 0.5488, 0.1298, 0.5488, 0.004804, 0.5732, 0.007206, 0.5488, 0.2548, 0.5244, 0.2524, 0.5488, 0.1298, 0.5244, 0.2524, 0.5244, 0.1274, 0.5488, 0.1298, 0.5488, 0.1298, 0.5244, 0.1274, 0.5488, 0.004804, 0.5244, 0.1274, 0.5244, 0.002402, 0.5488, 0.004804, 0.5244, 0.3774, 0.5, 0.375, 0.5244, 0.2524, 0.5, 0.375, 0.5, 0.25, 0.5244, 0.2524, 0.5244, 0.2524, 0.5, 0.25, 0.5244, 0.1274, 0.5, 0.25, 0.5, 0.125, 0.5244, 0.1274, 0.5244, 0.1274, 0.5, 0.125, 0.5244, 0.002402, 0.5, 0.125, 0.5, 0.0, 0.5244, 0.002402, 0.5, 0.125, 0.4756, 0.002402, 0.5, 0.0, 0.5, 0.25, 0.4756, 0.1274, 0.5, 0.125, 0.5, 0.375, 0.4756, 0.2524, 0.5, 0.25, 0.5, 0.125, 0.4756, 0.1274, 0.4756, 0.002402, 0.4756, 0.1274, 0.4512, 0.004804, 0.4756, 0.002402, 0.5, 0.25, 0.4756, 0.2524, 0.4756, 0.1274, 0.4756, 0.2524, 0.4512, 0.1298, 0.4756, 0.1274, 0.4756, 0.1274, 0.4512, 0.1298, 0.4512, 0.004804, 0.4512, 0.1298, 0.4268, 0.007206, 0.4512, 0.004804, 0.5, 0.375, 0.4756, 0.3774, 0.4756, 0.2524, 0.4756, 0.3774, 0.4512, 0.2548, 0.4756, 0.2524, 0.4756, 0.2524, 0.4512, 0.2548, 0.4512, 0.1298, 0.4512, 0.2548, 0.4268, 0.1322, 0.4512, 0.1298, 0.4512, 0.1298, 0.4268, 0.1322, 0.4268, 0.007206, 0.4268, 0.1322, 0.4025, 0.009607, 0.4268, 0.007206, 0.4268, 0.1322, 0.379, 0.01672, 0.4025, 0.009607, 0.4512, 0.2548, 0.4034, 0.1393, 0.4268, 0.1322, 0.4756, 0.3774, 0.4278, 0.2619, 0.4512, 0.2548, 0.4268, 0.1322, 0.4034, 0.1393, 0.379, 0.01672, 0.4034, 0.1393, 0.3556, 0.02383, 0.379, 0.01672, 0.4512, 0.2548, 0.4278, 0.2619, 0.4034, 0.1393, 0.4278, 0.2619, 0.3799, 0.1464, 0.4034, 0.1393, 0.4034, 0.1393, 0.3799, 0.1464, 0.3556, 0.02383, 0.3799, 0.1464, 0.3321, 0.03095, 0.3556, 0.02383, 0.4756, 0.3774, 0.4522, 0.3845, 0.4278, 0.2619, 0.4522, 0.3845, 0.4043, 0.269, 0.4278, 0.2619, 0.4278, 0.2619, 0.4043, 0.269, 0.3799, 0.1464, 0.4043, 0.269, 0.3565, 0.1535, 0.3799, 0.1464, 0.3799, 0.1464, 0.3565, 0.1535, 0.3321, 0.03095, 0.3565, 0.1535, 0.3087, 0.03806, 0.3321, 0.03095, 0.3565, 0.1535, 0.287, 0.04961, 0.3087, 0.03806, 0.4043, 0.269, 0.3349, 0.1651, 0.3565, 0.1535, 0.4522, 0.3845, 0.3827, 0.2806, 0.4043, 0.269, 0.3565, 0.1535, 0.3349, 0.1651, 0.287, 0.04961, 0.3349, 0.1651, 0.2654, 0.06116, 0.287, 0.04961, 0.4043, 0.269, 0.3827, 0.2806, 0.3349, 0.1651, 0.3827, 0.2806, 0.3133, 0.1766, 0.3349, 0.1651, 0.3349, 0.1651, 0.3133, 0.1766, 0.2654, 0.06116, 0.3133, 0.1766, 0.2438, 0.07271, 0.2654, 0.06116, 0.4522, 0.3845, 0.4306, 0.3961, 0.3827, 0.2806, 0.4306, 0.3961, 0.3611, 0.2921, 0.3827, 0.2806, 0.3827, 0.2806, 0.3611, 0.2921, 0.3133, 0.1766, 0.3611, 0.2921, 0.2917, 0.1882, 0.3133, 0.1766, 0.3133, 0.1766, 0.2917, 0.1882, 0.2438, 0.07271, 0.2917, 0.1882, 0.2222, 0.08427, 0.2438, 0.07271, 0.2917, 0.1882, 0.2033, 0.09981, 0.2222, 0.08427, 0.3611, 0.2921, 0.2727, 0.2037, 0.2917, 0.1882, 0.4306, 0.3961, 0.3422, 0.3077, 0.3611, 0.2921, 0.2917, 0.1882, 0.2727, 0.2037, 0.2033, 0.09981, 0.2727, 0.2037, 0.1843, 0.1154, 0.2033, 0.09981, 0.3611, 0.2921, 0.3422, 0.3077, 0.2727, 0.2037, 0.3422, 0.3077, 0.2538, 0.2193, 0.2727, 0.2037, 0.2727, 0.2037, 0.2538, 0.2193, 0.1843, 0.1154, 0.2538, 0.2193, 0.1654, 0.1309, 0.1843, 0.1154, 0.4306, 0.3961, 0.4116, 0.4116, 0.3422, 0.3077, 0.4116, 0.4116, 0.3232, 0.3232, 0.3422, 0.3077, 0.3422, 0.3077, 0.3232, 0.3232, 0.2538, 0.2193, 0.3232, 0.3232, 0.2348, 0.2348, 0.2538, 0.2193, 0.2538, 0.2193, 0.2348, 0.2348, 0.1654, 0.1309, 0.2348, 0.2348, 0.1464, 0.1464, 0.1654, 0.1309, 0.2348, 0.2348, 0.1309, 0.1654, 0.1464, 0.1464, 0.3232, 0.3232, 0.2193, 0.2538, 0.2348, 0.2348, 0.4116, 0.4116, 0.3077, 0.3422, 0.3232, 0.3232, 0.2348, 0.2348, 0.2193, 0.2538, 0.1309, 0.1654, 0.2193, 0.2538, 0.1154, 0.1843, 0.1309, 0.1654, 0.3232, 0.3232, 0.3077, 0.3422, 0.2193, 0.2538, 0.3077, 0.3422, 0.2037, 0.2727, 0.2193, 0.2538, 0.2193, 0.2538, 0.2037, 0.2727, 0.1154, 0.1843, 0.2037, 0.2727, 0.09981, 0.2033, 0.1154, 0.1843, 0.4116, 0.4116, 0.3961, 0.4306, 0.3077, 0.3422, 0.3961, 0.4306, 0.2921, 0.3611, 0.3077, 0.3422, 0.3077, 0.3422, 0.2921, 0.3611, 0.2037, 0.2727, 0.2921, 0.3611, 0.1882, 0.2917, 0.2037, 0.2727, 0.2037, 0.2727, 0.1882, 0.2917, 0.09981, 0.2033, 0.1882, 0.2917, 0.08427, 0.2222, 0.09981, 0.2033, 0.1882, 0.2917, 0.07271, 0.2438, 0.08427, 0.2222, 0.2921, 0.3611, 0.1766, 0.3133, 0.1882, 0.2917, 0.3961, 0.4306, 0.2806, 0.3827, 0.2921, 0.3611, 0.1882, 0.2917, 0.1766, 0.3133, 0.07271, 0.2438, 0.1766, 0.3133, 0.06116, 0.2654, 0.07271, 0.2438, 0.2921, 0.3611, 0.2806, 0.3827, 0.1766, 0.3133, 0.2806, 0.3827, 0.1651, 0.3349, 0.1766, 0.3133, 0.1766, 0.3133, 0.1651, 0.3349, 0.06116, 0.2654, 0.1651, 0.3349, 0.04961, 0.287, 0.06116, 0.2654, 0.3961, 0.4306, 0.3845, 0.4522, 0.2806, 0.3827, 0.3845, 0.4522, 0.269, 0.4043, 0.2806, 0.3827, 0.2806, 0.3827, 0.269, 0.4043, 0.1651, 0.3349, 0.269, 0.4043, 0.1535, 0.3565, 0.1651, 0.3349, 0.1651, 0.3349, 0.1535, 0.3565, 0.04961, 0.287, 0.1535, 0.3565, 0.03806, 0.3087, 0.04961, 0.287, 0.1535, 0.3565, 0.03095, 0.3321, 0.03806, 0.3087, 0.269, 0.4043, 0.1464, 0.3799, 0.1535, 0.3565, 0.3845, 0.4522, 0.2619, 0.4278, 0.269, 0.4043, 0.1535, 0.3565, 0.1464, 0.3799, 0.03095, 0.3321, 0.1464, 0.3799, 0.02383, 0.3556, 0.03095, 0.3321, 0.269, 0.4043, 0.2619, 0.4278, 0.1464, 0.3799, 0.2619, 0.4278, 0.1393, 0.4034, 0.1464, 0.3799, 0.1464, 0.3799, 0.1393, 0.4034, 0.02383, 0.3556, 0.1393, 0.4034, 0.01672, 0.379, 0.02383, 0.3556, 0.3845, 0.4522, 0.3774, 0.4756, 0.2619, 0.4278, 0.3774, 0.4756, 0.2548, 0.4512, 0.2619, 0.4278, 0.2619, 0.4278, 0.2548, 0.4512, 0.1393, 0.4034, 0.2548, 0.4512, 0.1322, 0.4268, 0.1393, 0.4034, 0.1393, 0.4034, 0.1322, 0.4268, 0.01672, 0.379, 0.1322, 0.4268, 0.009607, 0.4025, 0.01672, 0.379, 0.1322, 0.4268, 0.007206, 0.4268, 0.009607, 0.4025, 0.2548, 0.4512, 0.1298, 0.4512, 0.1322, 0.4268, 0.3774, 0.4756, 0.2524, 0.4756, 0.2548, 0.4512, 0.1322, 0.4268, 0.1298, 0.4512, 0.007206, 0.4268, 0.1298, 0.4512, 0.004804, 0.4512, 0.007206, 0.4268, 0.2548, 0.4512, 0.2524, 0.4756, 0.1298, 0.4512, 0.2524, 0.4756, 0.1274, 0.4756, 0.1298, 0.4512, 0.1298, 0.4512, 0.1274, 0.4756, 0.004804, 0.4512, 0.1274, 0.4756, 0.002402, 0.4756, 0.004804, 0.4512, 0.3774, 0.4756, 0.375, 0.5, 0.2524, 0.4756, 0.375, 0.5, 0.25, 0.5, 0.2524, 0.4756, 0.2524, 0.4756, 0.25, 0.5, 0.1274, 0.4756, 0.25, 0.5, 0.125, 0.5, 0.1274, 0.4756, 0.1274, 0.4756, 0.125, 0.5, 0.002402, 0.4756, 0.125, 0.5, 0.0, 0.5, 0.002402, 0.4756, 0.125, 0.5, 0.002402, 0.5244, 0.0, 0.5, 0.25, 0.5, 0.1274, 0.5244, 0.125, 0.5, 0.375, 0.5, 0.2524, 0.5244, 0.25, 0.5, 0.125, 0.5, 0.1274, 0.5244, 0.002402, 0.5244, 0.1274, 0.5244, 0.004804, 0.5488, 0.002402, 0.5244, 0.25, 0.5, 0.2524, 0.5244, 0.1274, 0.5244, 0.2524, 0.5244, 0.1298, 0.5488, 0.1274, 0.5244, 0.1274, 0.5244, 0.1298, 0.5488, 0.004804, 0.5488, 0.1298, 0.5488, 0.007206, 0.5732, 0.004804, 0.5488, 0.375, 0.5, 0.3774, 0.5244, 0.2524, 0.5244, 0.3774, 0.5244, 0.2548, 0.5488, 0.2524, 0.5244, 0.2524, 0.5244, 0.2548, 0.5488, 0.1298, 0.5488, 0.2548, 0.5488, 0.1322, 0.5732, 0.1298, 0.5488, 0.1298, 0.5488, 0.1322, 0.5732, 0.007206, 0.5732, 0.1322, 0.5732, 0.009607, 0.5975, 0.007206, 0.5732, 0.1322, 0.5732, 0.01672, 0.621, 0.009607, 0.5975, 0.2548, 0.5488, 0.1393, 0.5966, 0.1322, 0.5732, 0.3774, 0.5244, 0.2619, 0.5722, 0.2548, 0.5488, 0.1322, 0.5732, 0.1393, 0.5966, 0.01672, 0.621, 0.1393, 0.5966, 0.02383, 0.6444, 0.01672, 0.621, 0.2548, 0.5488, 0.2619, 0.5722, 0.1393, 0.5966, 0.2619, 0.5722, 0.1464, 0.6201, 0.1393, 0.5966, 0.1393, 0.5966, 0.1464, 0.6201, 0.02383, 0.6444, 0.1464, 0.6201, 0.03095, 0.6679, 0.02383, 0.6444, 0.3774, 0.5244, 0.3845, 0.5478, 0.2619, 0.5722, 0.3845, 0.5478, 0.269, 0.5957, 0.2619, 0.5722, 0.2619, 0.5722, 0.269, 0.5957, 0.1464, 0.6201, 0.269, 0.5957, 0.1535, 0.6435, 0.1464, 0.6201, 0.1464, 0.6201, 0.1535, 0.6435, 0.03095, 0.6679, 0.1535, 0.6435, 0.03806, 0.6913, 0.03095, 0.6679, 0.1535, 0.6435, 0.04961, 0.713, 0.03806, 0.6913, 0.269, 0.5957, 0.1651, 0.6651, 0.1535, 0.6435, 0.3845, 0.5478, 0.2806, 0.6173, 0.269, 0.5957, 0.1535, 0.6435, 0.1651, 0.6651, 0.04961, 0.713, 0.1651, 0.6651, 0.06116, 0.7346, 0.04961, 0.713, 0.269, 0.5957, 0.2806, 0.6173, 0.1651, 0.6651, 0.2806, 0.6173, 0.1766, 0.6867, 0.1651, 0.6651, 0.1651, 0.6651, 0.1766, 0.6867, 0.06116, 0.7346, 0.1766, 0.6867, 0.07271, 0.7562, 0.06116, 0.7346, 0.3845, 0.5478, 0.3961, 0.5694, 0.2806, 0.6173, 0.3961, 0.5694, 0.2921, 0.6389, 0.2806, 0.6173, 0.2806, 0.6173, 0.2921, 0.6389, 0.1766, 0.6867, 0.2921, 0.6389, 0.1882, 0.7083, 0.1766, 0.6867, 0.1766, 0.6867, 0.1882, 0.7083, 0.07271, 0.7562, 0.1882, 0.7083, 0.08427, 0.7778, 0.07271, 0.7562, 0.1882, 0.7083, 0.09981, 0.7967, 0.08427, 0.7778, 0.2921, 0.6389, 0.2037, 0.7273, 0.1882, 0.7083, 0.3961, 0.5694, 0.3077, 0.6578, 0.2921, 0.6389, 0.1882, 0.7083, 0.2037, 0.7273, 0.09981, 0.7967, 0.2037, 0.7273, 0.1154, 0.8157, 0.09981, 0.7967, 0.2921, 0.6389, 0.3077, 0.6578, 0.2037, 0.7273, 0.3077, 0.6578, 0.2193, 0.7462, 0.2037, 0.7273, 0.2037, 0.7273, 0.2193, 0.7462, 0.1154, 0.8157, 0.2193, 0.7462, 0.1309, 0.8346, 0.1154, 0.8157, 0.3961, 0.5694, 0.4116, 0.5884, 0.3077, 0.6578, 0.4116, 0.5884, 0.3232, 0.6768, 0.3077, 0.6578, 0.3077, 0.6578, 0.3232, 0.6768, 0.2193, 0.7462, 0.3232, 0.6768, 0.2348, 0.7652, 0.2193, 0.7462, 0.2193, 0.7462, 0.2348, 0.7652, 0.1309, 0.8346, 0.2348, 0.7652, 0.1464, 0.8536, 0.1309, 0.8346, 0.2348, 0.7652, 0.1654, 0.8691, 0.1464, 0.8536, 0.3232, 0.6768, 0.2538, 0.7807, 0.2348, 0.7652, 0.4116, 0.5884, 0.3422, 0.6923, 0.3232, 0.6768, 0.2348, 0.7652, 0.2538, 0.7807, 0.1654, 0.8691, 0.2538, 0.7807, 0.1843, 0.8846, 0.1654, 0.8691, 0.3232, 0.6768, 0.3422, 0.6923, 0.2538, 0.7807, 0.3422, 0.6923, 0.2727, 0.7963, 0.2538, 0.7807, 0.2538, 0.7807, 0.2727, 0.7963, 0.1843, 0.8846, 0.2727, 0.7963, 0.2033, 0.9002, 0.1843, 0.8846, 0.4116, 0.5884, 0.4306, 0.6039, 0.3422, 0.6923, 0.4306, 0.6039, 0.3611, 0.7079, 0.3422, 0.6923, 0.3422, 0.6923, 0.3611, 0.7079, 0.2727, 0.7963, 0.3611, 0.7079, 0.2917, 0.8118, 0.2727, 0.7963, 0.2727, 0.7963, 0.2917, 0.8118, 0.2033, 0.9002, 0.2917, 0.8118, 0.2222, 0.9157, 0.2033, 0.9002, 0.2917, 0.8118, 0.2438, 0.9273, 0.2222, 0.9157, 0.3611, 0.7079, 0.3133, 0.8234, 0.2917, 0.8118, 0.4306, 0.6039, 0.3827, 0.7194, 0.3611, 0.7079, 0.2917, 0.8118, 0.3133, 0.8234, 0.2438, 0.9273, 0.3133, 0.8234, 0.2654, 0.9388, 0.2438, 0.9273, 0.3611, 0.7079, 0.3827, 0.7194, 0.3133, 0.8234, 0.3827, 0.7194, 0.3349, 0.8349, 0.3133, 0.8234, 0.3133, 0.8234, 0.3349, 0.8349, 0.2654, 0.9388, 0.3349, 0.8349, 0.287, 0.9504, 0.2654, 0.9388, 0.4306, 0.6039, 0.4522, 0.6155, 0.3827, 0.7194, 0.4522, 0.6155, 0.4043, 0.731, 0.3827, 0.7194, 0.3827, 0.7194, 0.4043, 0.731, 0.3349, 0.8349, 0.4043, 0.731, 0.3565, 0.8465, 0.3349, 0.8349, 0.3349, 0.8349, 0.3565, 0.8465, 0.287, 0.9504, 0.3565, 0.8465, 0.3087, 0.9619, 0.287, 0.9504, 0.3565, 0.8465, 0.3321, 0.9691, 0.3087, 0.9619, 0.4043, 0.731, 0.3799, 0.8536, 0.3565, 0.8465, 0.4522, 0.6155, 0.4278, 0.7381, 0.4043, 0.731, 0.3565, 0.8465, 0.3799, 0.8536, 0.3321, 0.9691, 0.3799, 0.8536, 0.3556, 0.9762, 0.3321, 0.9691, 0.4043, 0.731, 0.4278, 0.7381, 0.3799, 0.8536, 0.4278, 0.7381, 0.4034, 0.8607, 0.3799, 0.8536, 0.3799, 0.8536, 0.4034, 0.8607, 0.3556, 0.9762, 0.4034, 0.8607, 0.379, 0.9833, 0.3556, 0.9762, 0.4522, 0.6155, 0.4756, 0.6226, 0.4278, 0.7381, 0.4756, 0.6226, 0.4512, 0.7452, 0.4278, 0.7381, 0.4278, 0.7381, 0.4512, 0.7452, 0.4034, 0.8607, 0.4512, 0.7452, 0.4268, 0.8678, 0.4034, 0.8607, 0.4034, 0.8607, 0.4268, 0.8678, 0.379, 0.9833, 0.4268, 0.8678, 0.4025, 0.9904, 0.379, 0.9833, 0.4268, 0.8678, 0.4268, 0.9928, 0.4025, 0.9904, 0.4512, 0.7452, 0.4512, 0.8702, 0.4268, 0.8678, 0.4756, 0.6226, 0.4756, 0.7476, 0.4512, 0.7452, 0.4268, 0.8678, 0.4512, 0.8702, 0.4268, 0.9928, 0.4512, 0.8702, 0.4512, 0.9952, 0.4268, 0.9928, 0.4512, 0.7452, 0.4756, 0.7476, 0.4512, 0.8702, 0.4756, 0.7476, 0.4756, 0.8726, 0.4512, 0.8702, 0.4512, 0.8702, 0.4756, 0.8726, 0.4512, 0.9952, 0.4756, 0.8726, 0.4756, 0.9976, 0.4512, 0.9952, 0.4756, 0.6226, 0.5, 0.625, 0.4756, 0.7476, 0.5, 0.625, 0.5, 0.75, 0.4756, 0.7476, 0.4756, 0.7476, 0.5, 0.75, 0.4756, 0.8726, 0.5, 0.75, 0.5, 0.875, 0.4756, 0.8726, 0.4756, 0.8726, 0.5, 0.875, 0.4756, 0.9976, 0.5, 0.875, 0.5, 1.0, 0.4756, 0.9976])
me_circle_001.update()

# ---- objects
ob_circle = bpy.data.objects.new('Circle', me_circle)
ob_circle_001 = bpy.data.objects.new('Circle.001', me_circle_001)

# ---- transforms, parenting, visibility, modifiers, constraints
ob_circle.location = (0.0, 0.0, 0.0)
_m = ob_circle.modifiers.new('Solidify', 'SOLIDIFY')
_m.thickness = 0.02
_m.offset = 1.0
_m = ob_circle.modifiers.new('Auto Smooth', 'NODES')
_m.node_group = ng_auto_smooth
_gi = [s.identifier for s in ng_auto_smooth.interface.items_tree if s.item_type == 'SOCKET' and s.in_out == 'INPUT']
_m[_gi[1]] = 0.5236  # Angle
ob_circle_001.location = (0.0, 0.0, 1.789)
ob_circle_001.scale = (1.034, 1.034, 1.034)

# ---- collection membership
col_collection.objects.link(ob_circle)
col_collection.objects.link(ob_circle_001)

# ---- scene / render settings (as saved in the file)
scene.frame_start = 1; scene.frame_end = 250; scene.frame_set(1)
scene.render.engine = 'BLENDER_EEVEE_NEXT'
scene.cycles.sampling_pattern = 'TABULATED_SOBOL'
scene.cycles.use_light_tree = False
scene.view_settings.view_transform = 'Filmic'
bpy.context.view_layer.update()

# ---- added for rendering (the .blend has no active camera and no usable light): camera, sun
cam_auto = bpy.data.cameras.new('AutoCamera')
cam_auto.lens = 50.0
cam_auto.sensor_width = 36.0
cam_auto.clip_end = 1000.0
ob_auto_camera = bpy.data.objects.new('AutoCamera', cam_auto)
scene.collection.objects.link(ob_auto_camera)
ob_auto_camera.location = (3.26657, -3.91988, 3.55312)
ob_auto_camera.rotation_euler = (1.09748, -7.21219e-08, 0.694738)
scene.camera = ob_auto_camera
light_auto_sun = bpy.data.lights.new('AutoSun', 'SUN')
light_auto_sun.energy = 3.0
light_auto_sun.angle = 0.0523599
ob_auto_sun = bpy.data.objects.new('AutoSun', light_auto_sun)
scene.collection.objects.link(ob_auto_sun)
ob_auto_sun.rotation_euler = (0.872665, 0.174533, 0.523599)
bpy.context.view_layer.update()
